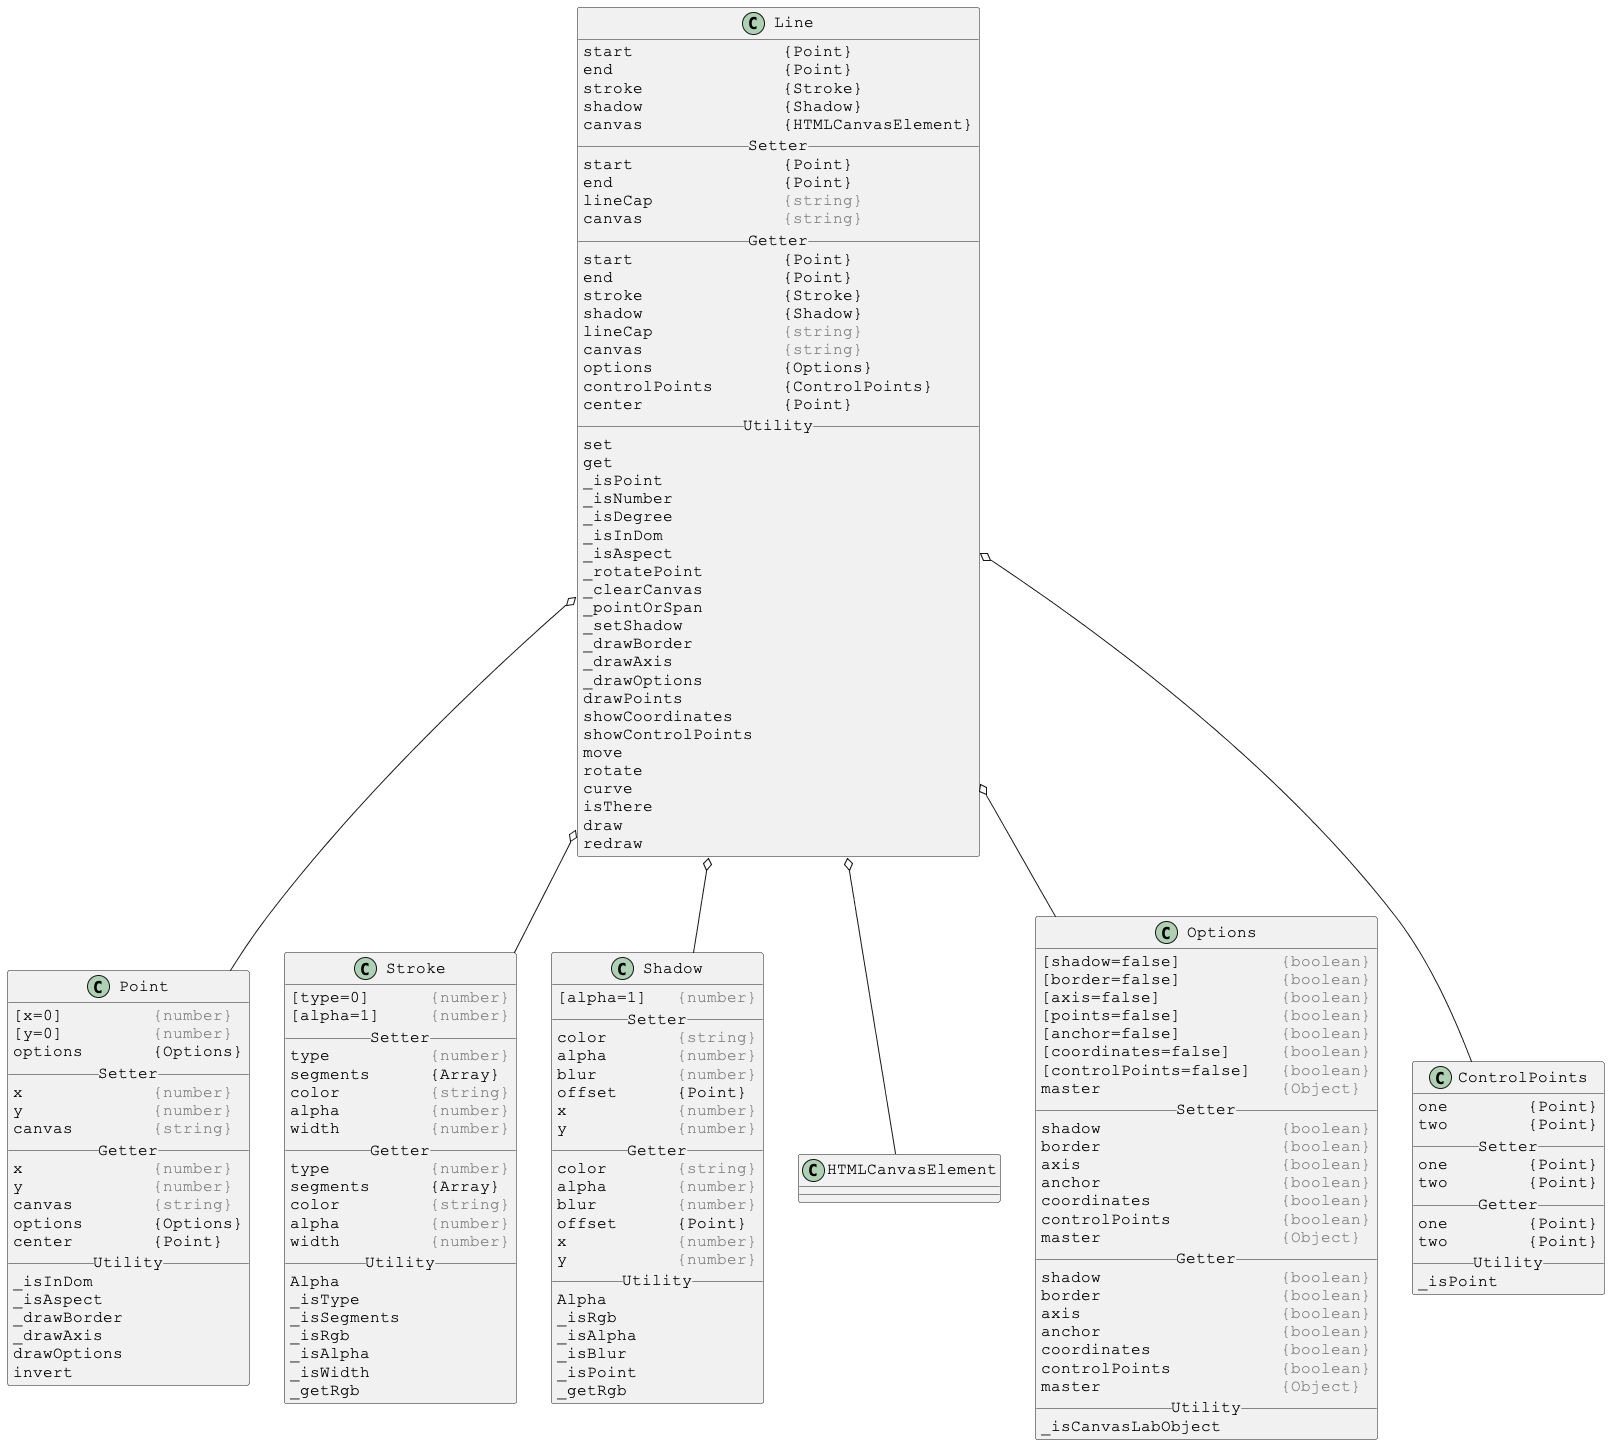

The diagram above was rendered by PlantUML. Its source (embedded in the PNG):
@startuml

skinparam DefaultFontSize 16
skinparam DefaultFontName Courier New

class Line {
start               {Point}
end                 {Point}
stroke              {Stroke}
shadow              {Shadow}
canvas              {HTMLCanvasElement}
__ Setter __
start               {Point}
end                 {Point}
lineCap             <color:gray>{string}</color>
canvas              <color:gray>{string}</color>
__ Getter __
start               {Point}
end                 {Point}
stroke              {Stroke}
shadow              {Shadow}
lineCap             <color:gray>{string}</color>
canvas              <color:gray>{string}</color>
options             {Options}
controlPoints       {ControlPoints}
center              {Point}
__ Utility __
set
get
_isPoint
_isNumber
_isDegree
_isInDom
_isAspect
_rotatePoint
_clearCanvas
_pointOrSpan
_setShadow
_drawBorder
_drawAxis
_drawOptions
drawPoints
showCoordinates
showControlPoints
move
rotate
curve
isThere
draw
redraw
}

Line o-- Point
Line o-- Stroke
Line o-- Shadow
Line o-- HTMLCanvasElement
Line o-- Options
Line o-- ControlPoints



skinparam DefaultFontSize 16
skinparam DefaultFontName Courier New

class Point {
[x=0]         <color:gray>{number}</color>
[y=0]         <color:gray>{number}</color>
options       {Options}
__ Setter __
x             <color:gray>{number}</color>
y             <color:gray>{number}</color>
canvas        <color:gray>{string}</color>
__ Getter __
x             <color:gray>{number}</color>
y             <color:gray>{number}</color>
canvas        <color:gray>{string}</color>
options       {Options}
center        {Point}
__ Utility __
_isInDom
_isAspect
_drawBorder
_drawAxis
drawOptions
invert
}



skinparam DefaultFontSize 16
skinparam DefaultFontName Courier New

class Stroke {
[type=0]      <color:gray>{number}</color>
[alpha=1]     <color:gray>{number}</color>
__ Setter __
type          <color:gray>{number}</color>
segments      {Array}
color         <color:gray>{string}</color>
alpha         <color:gray>{number}</color>
width         <color:gray>{number}</color>
__ Getter __
type          <color:gray>{number}</color>
segments      {Array}
color         <color:gray>{string}</color>
alpha         <color:gray>{number}</color>
width         <color:gray>{number}</color>
__ Utility __
Alpha
_isType
_isSegments
_isRgb
_isAlpha
_isWidth
_getRgb
}



skinparam DefaultFontSize 16
skinparam DefaultFontName Courier New

class Shadow {
[alpha=1]   <color:gray>{number}</color>
__ Setter __
color       <color:gray>{string}</color>
alpha       <color:gray>{number}</color>
blur        <color:gray>{number}</color>
offset      {Point}
x           <color:gray>{number}</color>
y           <color:gray>{number}</color>
__ Getter __
color       <color:gray>{string}</color>
alpha       <color:gray>{number}</color>
blur        <color:gray>{number}</color>
offset      {Point}
x           <color:gray>{number}</color>
y           <color:gray>{number}</color>
__ Utility __
Alpha
_isRgb
_isAlpha
_isBlur
_isPoint
_getRgb
}



skinparam DefaultFontSize 16
skinparam DefaultFontName Courier New

class Options {
[shadow=false]          <color:gray>{boolean}</color>
[border=false]          <color:gray>{boolean}</color>
[axis=false]            <color:gray>{boolean}</color>
[points=false]          <color:gray>{boolean}</color>
[anchor=false]          <color:gray>{boolean}</color>
[coordinates=false]     <color:gray>{boolean}</color>
[controlPoints=false]   <color:gray>{boolean}</color>
master                  <color:gray>{Object}</color>
__ Setter __
shadow                  <color:gray>{boolean}</color>
border                  <color:gray>{boolean}</color>
axis                    <color:gray>{boolean}</color>
anchor                  <color:gray>{boolean}</color>
coordinates             <color:gray>{boolean}</color>
controlPoints           <color:gray>{boolean}</color>
master                  <color:gray>{Object}</color>
__ Getter __
shadow                  <color:gray>{boolean}</color>
border                  <color:gray>{boolean}</color>
axis                    <color:gray>{boolean}</color>
anchor                  <color:gray>{boolean}</color>
coordinates             <color:gray>{boolean}</color>
controlPoints           <color:gray>{boolean}</color>
master                  <color:gray>{Object}</color>
__ Utility __
_isCanvasLabObject
}



skinparam DefaultFontSize 16
skinparam DefaultFontName Courier New

class ControlPoints {
one        {Point}
two        {Point}
__ Setter __
one        {Point}
two        {Point}
__ Getter __
one        {Point}
two        {Point}
__ Utility __
_isPoint
}

@enduml